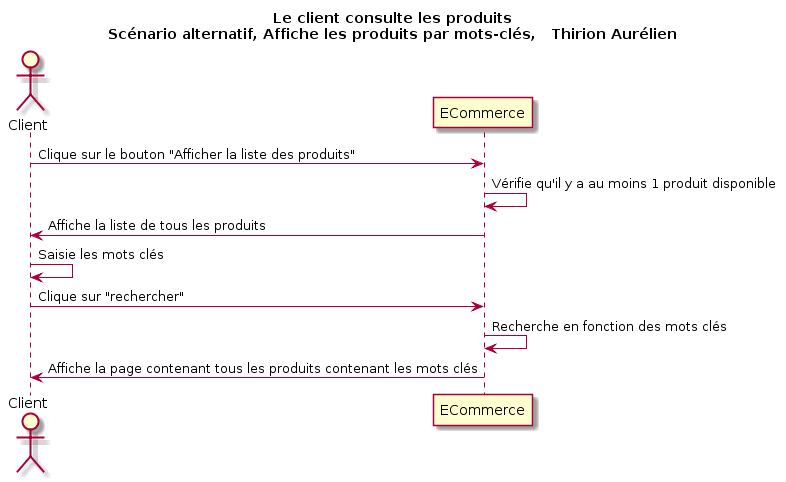

The diagram above was rendered by PlantUML. Its source (embedded in the PNG):
@startuml
Title Le client consulte les produits\nScénario alternatif, Affiche les produits par mots-clés,   Thirion Aurélien
Actor Client as v
participant ECommerce as a

v -> a : Clique sur le bouton "Afficher la liste des produits"
a -> a : Vérifie qu'il y a au moins 1 produit disponible
v <- a : Affiche la liste de tous les produits
v -> v : Saisie les mots clés
v -> a : Clique sur "rechercher"
a -> a : Recherche en fonction des mots clés
v <- a : Affiche la page contenant tous les produits contenant les mots clés
@enduml